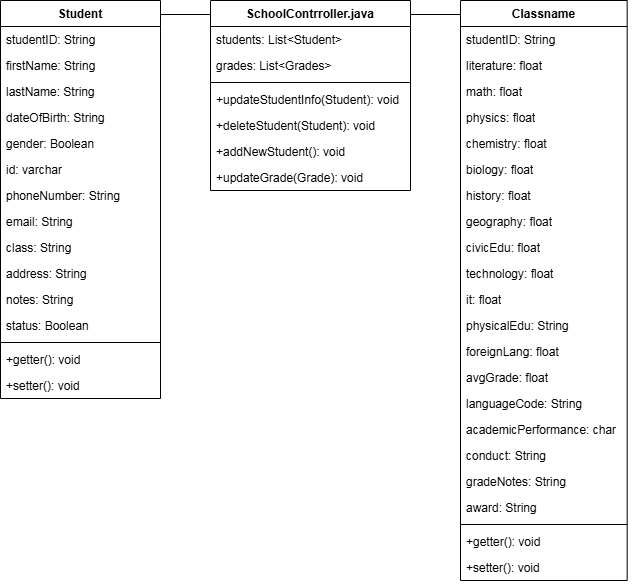

The diagram above was exported from draw.io. Its source (the exported page's mxGraphModel, read from the mxfile embedded in the PNG):
<mxGraphModel dx="1379" dy="795" grid="1" gridSize="10" guides="1" tooltips="1" connect="1" arrows="1" fold="1" page="1" pageScale="1" pageWidth="1600" pageHeight="1200" math="0" shadow="0">
  <root>
    <mxCell id="0" />
    <mxCell id="1" parent="0" />
    <mxCell id="1XtT7MKIqby3fB7Ha_tK-1" value="Student" style="swimlane;fontStyle=1;align=center;verticalAlign=top;childLayout=stackLayout;horizontal=1;startSize=26;horizontalStack=0;resizeParent=1;resizeParentMax=0;resizeLast=0;collapsible=1;marginBottom=0;whiteSpace=wrap;html=1;" parent="1" vertex="1">
      <mxGeometry x="370" y="40" width="160" height="398" as="geometry" />
    </mxCell>
    <mxCell id="1XtT7MKIqby3fB7Ha_tK-5" value="studentID: String" style="text;strokeColor=none;fillColor=none;align=left;verticalAlign=top;spacingLeft=4;spacingRight=4;overflow=hidden;rotatable=0;points=[[0,0.5],[1,0.5]];portConstraint=eastwest;whiteSpace=wrap;html=1;" parent="1XtT7MKIqby3fB7Ha_tK-1" vertex="1">
      <mxGeometry y="26" width="160" height="26" as="geometry" />
    </mxCell>
    <mxCell id="7dUSYANPYvfJ_RR75Z-k-4" value="firstName: String" style="text;strokeColor=none;fillColor=none;align=left;verticalAlign=top;spacingLeft=4;spacingRight=4;overflow=hidden;rotatable=0;points=[[0,0.5],[1,0.5]];portConstraint=eastwest;whiteSpace=wrap;html=1;" parent="1XtT7MKIqby3fB7Ha_tK-1" vertex="1">
      <mxGeometry y="52" width="160" height="26" as="geometry" />
    </mxCell>
    <mxCell id="7dUSYANPYvfJ_RR75Z-k-5" value="lastName: String" style="text;strokeColor=none;fillColor=none;align=left;verticalAlign=top;spacingLeft=4;spacingRight=4;overflow=hidden;rotatable=0;points=[[0,0.5],[1,0.5]];portConstraint=eastwest;whiteSpace=wrap;html=1;" parent="1XtT7MKIqby3fB7Ha_tK-1" vertex="1">
      <mxGeometry y="78" width="160" height="26" as="geometry" />
    </mxCell>
    <mxCell id="1XtT7MKIqby3fB7Ha_tK-9" value="dateOfBirth: String" style="text;strokeColor=none;fillColor=none;align=left;verticalAlign=top;spacingLeft=4;spacingRight=4;overflow=hidden;rotatable=0;points=[[0,0.5],[1,0.5]];portConstraint=eastwest;whiteSpace=wrap;html=1;" parent="1XtT7MKIqby3fB7Ha_tK-1" vertex="1">
      <mxGeometry y="104" width="160" height="26" as="geometry" />
    </mxCell>
    <mxCell id="1XtT7MKIqby3fB7Ha_tK-10" value="gender: Boolean" style="text;strokeColor=none;fillColor=none;align=left;verticalAlign=top;spacingLeft=4;spacingRight=4;overflow=hidden;rotatable=0;points=[[0,0.5],[1,0.5]];portConstraint=eastwest;whiteSpace=wrap;html=1;" parent="1XtT7MKIqby3fB7Ha_tK-1" vertex="1">
      <mxGeometry y="130" width="160" height="26" as="geometry" />
    </mxCell>
    <mxCell id="1XtT7MKIqby3fB7Ha_tK-11" value="id: varchar" style="text;strokeColor=none;fillColor=none;align=left;verticalAlign=top;spacingLeft=4;spacingRight=4;overflow=hidden;rotatable=0;points=[[0,0.5],[1,0.5]];portConstraint=eastwest;whiteSpace=wrap;html=1;" parent="1XtT7MKIqby3fB7Ha_tK-1" vertex="1">
      <mxGeometry y="156" width="160" height="26" as="geometry" />
    </mxCell>
    <mxCell id="1XtT7MKIqby3fB7Ha_tK-12" value="phoneNumber: String" style="text;strokeColor=none;fillColor=none;align=left;verticalAlign=top;spacingLeft=4;spacingRight=4;overflow=hidden;rotatable=0;points=[[0,0.5],[1,0.5]];portConstraint=eastwest;whiteSpace=wrap;html=1;" parent="1XtT7MKIqby3fB7Ha_tK-1" vertex="1">
      <mxGeometry y="182" width="160" height="26" as="geometry" />
    </mxCell>
    <mxCell id="1XtT7MKIqby3fB7Ha_tK-13" value="email: String" style="text;strokeColor=none;fillColor=none;align=left;verticalAlign=top;spacingLeft=4;spacingRight=4;overflow=hidden;rotatable=0;points=[[0,0.5],[1,0.5]];portConstraint=eastwest;whiteSpace=wrap;html=1;" parent="1XtT7MKIqby3fB7Ha_tK-1" vertex="1">
      <mxGeometry y="208" width="160" height="26" as="geometry" />
    </mxCell>
    <mxCell id="1XtT7MKIqby3fB7Ha_tK-14" value="class: String" style="text;strokeColor=none;fillColor=none;align=left;verticalAlign=top;spacingLeft=4;spacingRight=4;overflow=hidden;rotatable=0;points=[[0,0.5],[1,0.5]];portConstraint=eastwest;whiteSpace=wrap;html=1;" parent="1XtT7MKIqby3fB7Ha_tK-1" vertex="1">
      <mxGeometry y="234" width="160" height="26" as="geometry" />
    </mxCell>
    <mxCell id="1XtT7MKIqby3fB7Ha_tK-15" value="address: String" style="text;strokeColor=none;fillColor=none;align=left;verticalAlign=top;spacingLeft=4;spacingRight=4;overflow=hidden;rotatable=0;points=[[0,0.5],[1,0.5]];portConstraint=eastwest;whiteSpace=wrap;html=1;" parent="1XtT7MKIqby3fB7Ha_tK-1" vertex="1">
      <mxGeometry y="260" width="160" height="26" as="geometry" />
    </mxCell>
    <mxCell id="1XtT7MKIqby3fB7Ha_tK-16" value="notes: String" style="text;strokeColor=none;fillColor=none;align=left;verticalAlign=top;spacingLeft=4;spacingRight=4;overflow=hidden;rotatable=0;points=[[0,0.5],[1,0.5]];portConstraint=eastwest;whiteSpace=wrap;html=1;" parent="1XtT7MKIqby3fB7Ha_tK-1" vertex="1">
      <mxGeometry y="286" width="160" height="26" as="geometry" />
    </mxCell>
    <mxCell id="1XtT7MKIqby3fB7Ha_tK-17" value="status: Boolean" style="text;strokeColor=none;fillColor=none;align=left;verticalAlign=top;spacingLeft=4;spacingRight=4;overflow=hidden;rotatable=0;points=[[0,0.5],[1,0.5]];portConstraint=eastwest;whiteSpace=wrap;html=1;" parent="1XtT7MKIqby3fB7Ha_tK-1" vertex="1">
      <mxGeometry y="312" width="160" height="26" as="geometry" />
    </mxCell>
    <mxCell id="1XtT7MKIqby3fB7Ha_tK-3" value="" style="line;strokeWidth=1;fillColor=none;align=left;verticalAlign=middle;spacingTop=-1;spacingLeft=3;spacingRight=3;rotatable=0;labelPosition=right;points=[];portConstraint=eastwest;strokeColor=inherit;" parent="1XtT7MKIqby3fB7Ha_tK-1" vertex="1">
      <mxGeometry y="338" width="160" height="8" as="geometry" />
    </mxCell>
    <mxCell id="1XtT7MKIqby3fB7Ha_tK-4" value="+getter(): void" style="text;strokeColor=none;fillColor=none;align=left;verticalAlign=top;spacingLeft=4;spacingRight=4;overflow=hidden;rotatable=0;points=[[0,0.5],[1,0.5]];portConstraint=eastwest;whiteSpace=wrap;html=1;" parent="1XtT7MKIqby3fB7Ha_tK-1" vertex="1">
      <mxGeometry y="346" width="160" height="26" as="geometry" />
    </mxCell>
    <mxCell id="1XtT7MKIqby3fB7Ha_tK-38" value="+setter(): void" style="text;strokeColor=none;fillColor=none;align=left;verticalAlign=top;spacingLeft=4;spacingRight=4;overflow=hidden;rotatable=0;points=[[0,0.5],[1,0.5]];portConstraint=eastwest;whiteSpace=wrap;html=1;" parent="1XtT7MKIqby3fB7Ha_tK-1" vertex="1">
      <mxGeometry y="372" width="160" height="26" as="geometry" />
    </mxCell>
    <mxCell id="1XtT7MKIqby3fB7Ha_tK-18" value="Classname" style="swimlane;fontStyle=1;align=center;verticalAlign=top;childLayout=stackLayout;horizontal=1;startSize=26;horizontalStack=0;resizeParent=1;resizeParentMax=0;resizeLast=0;collapsible=1;marginBottom=0;whiteSpace=wrap;html=1;aspect=fixed;" parent="1" vertex="1">
      <mxGeometry x="830" y="40" width="166.67" height="580" as="geometry" />
    </mxCell>
    <mxCell id="1XtT7MKIqby3fB7Ha_tK-40" value="studentID: String" style="text;strokeColor=none;fillColor=none;align=left;verticalAlign=top;spacingLeft=4;spacingRight=4;overflow=hidden;rotatable=0;points=[[0,0.5],[1,0.5]];portConstraint=eastwest;whiteSpace=wrap;html=1;" parent="1XtT7MKIqby3fB7Ha_tK-18" vertex="1">
      <mxGeometry y="26" width="166.67" height="26" as="geometry" />
    </mxCell>
    <mxCell id="1XtT7MKIqby3fB7Ha_tK-23" value="literature: float" style="text;strokeColor=none;fillColor=none;align=left;verticalAlign=top;spacingLeft=4;spacingRight=4;overflow=hidden;rotatable=0;points=[[0,0.5],[1,0.5]];portConstraint=eastwest;whiteSpace=wrap;html=1;" parent="1XtT7MKIqby3fB7Ha_tK-18" vertex="1">
      <mxGeometry y="52" width="166.67" height="26" as="geometry" />
    </mxCell>
    <mxCell id="1XtT7MKIqby3fB7Ha_tK-35" value="math: float" style="text;strokeColor=none;fillColor=none;align=left;verticalAlign=top;spacingLeft=4;spacingRight=4;overflow=hidden;rotatable=0;points=[[0,0.5],[1,0.5]];portConstraint=eastwest;whiteSpace=wrap;html=1;" parent="1XtT7MKIqby3fB7Ha_tK-18" vertex="1">
      <mxGeometry y="78" width="166.67" height="26" as="geometry" />
    </mxCell>
    <mxCell id="1XtT7MKIqby3fB7Ha_tK-34" value="physics: float" style="text;strokeColor=none;fillColor=none;align=left;verticalAlign=top;spacingLeft=4;spacingRight=4;overflow=hidden;rotatable=0;points=[[0,0.5],[1,0.5]];portConstraint=eastwest;whiteSpace=wrap;html=1;" parent="1XtT7MKIqby3fB7Ha_tK-18" vertex="1">
      <mxGeometry y="104" width="166.67" height="26" as="geometry" />
    </mxCell>
    <mxCell id="1XtT7MKIqby3fB7Ha_tK-33" value="chemistry: float" style="text;strokeColor=none;fillColor=none;align=left;verticalAlign=top;spacingLeft=4;spacingRight=4;overflow=hidden;rotatable=0;points=[[0,0.5],[1,0.5]];portConstraint=eastwest;whiteSpace=wrap;html=1;" parent="1XtT7MKIqby3fB7Ha_tK-18" vertex="1">
      <mxGeometry y="130" width="166.67" height="26" as="geometry" />
    </mxCell>
    <mxCell id="1XtT7MKIqby3fB7Ha_tK-32" value="biology: float" style="text;strokeColor=none;fillColor=none;align=left;verticalAlign=top;spacingLeft=4;spacingRight=4;overflow=hidden;rotatable=0;points=[[0,0.5],[1,0.5]];portConstraint=eastwest;whiteSpace=wrap;html=1;" parent="1XtT7MKIqby3fB7Ha_tK-18" vertex="1">
      <mxGeometry y="156" width="166.67" height="26" as="geometry" />
    </mxCell>
    <mxCell id="1XtT7MKIqby3fB7Ha_tK-31" value="history: float" style="text;strokeColor=none;fillColor=none;align=left;verticalAlign=top;spacingLeft=4;spacingRight=4;overflow=hidden;rotatable=0;points=[[0,0.5],[1,0.5]];portConstraint=eastwest;whiteSpace=wrap;html=1;" parent="1XtT7MKIqby3fB7Ha_tK-18" vertex="1">
      <mxGeometry y="182" width="166.67" height="26" as="geometry" />
    </mxCell>
    <mxCell id="1XtT7MKIqby3fB7Ha_tK-30" value="geography: float" style="text;strokeColor=none;fillColor=none;align=left;verticalAlign=top;spacingLeft=4;spacingRight=4;overflow=hidden;rotatable=0;points=[[0,0.5],[1,0.5]];portConstraint=eastwest;whiteSpace=wrap;html=1;" parent="1XtT7MKIqby3fB7Ha_tK-18" vertex="1">
      <mxGeometry y="208" width="166.67" height="26" as="geometry" />
    </mxCell>
    <mxCell id="1XtT7MKIqby3fB7Ha_tK-29" value="civicEdu: float" style="text;strokeColor=none;fillColor=none;align=left;verticalAlign=top;spacingLeft=4;spacingRight=4;overflow=hidden;rotatable=0;points=[[0,0.5],[1,0.5]];portConstraint=eastwest;whiteSpace=wrap;html=1;" parent="1XtT7MKIqby3fB7Ha_tK-18" vertex="1">
      <mxGeometry y="234" width="166.67" height="26" as="geometry" />
    </mxCell>
    <mxCell id="1XtT7MKIqby3fB7Ha_tK-28" value="technology: float" style="text;strokeColor=none;fillColor=none;align=left;verticalAlign=top;spacingLeft=4;spacingRight=4;overflow=hidden;rotatable=0;points=[[0,0.5],[1,0.5]];portConstraint=eastwest;whiteSpace=wrap;html=1;" parent="1XtT7MKIqby3fB7Ha_tK-18" vertex="1">
      <mxGeometry y="260" width="166.67" height="26" as="geometry" />
    </mxCell>
    <mxCell id="1XtT7MKIqby3fB7Ha_tK-27" value="it: float" style="text;strokeColor=none;fillColor=none;align=left;verticalAlign=top;spacingLeft=4;spacingRight=4;overflow=hidden;rotatable=0;points=[[0,0.5],[1,0.5]];portConstraint=eastwest;whiteSpace=wrap;html=1;" parent="1XtT7MKIqby3fB7Ha_tK-18" vertex="1">
      <mxGeometry y="286" width="166.67" height="26" as="geometry" />
    </mxCell>
    <mxCell id="1XtT7MKIqby3fB7Ha_tK-26" value="physicalEdu: String" style="text;strokeColor=none;fillColor=none;align=left;verticalAlign=top;spacingLeft=4;spacingRight=4;overflow=hidden;rotatable=0;points=[[0,0.5],[1,0.5]];portConstraint=eastwest;whiteSpace=wrap;html=1;" parent="1XtT7MKIqby3fB7Ha_tK-18" vertex="1">
      <mxGeometry y="312" width="166.67" height="26" as="geometry" />
    </mxCell>
    <mxCell id="1XtT7MKIqby3fB7Ha_tK-25" value="foreignLang: float" style="text;strokeColor=none;fillColor=none;align=left;verticalAlign=top;spacingLeft=4;spacingRight=4;overflow=hidden;rotatable=0;points=[[0,0.5],[1,0.5]];portConstraint=eastwest;whiteSpace=wrap;html=1;" parent="1XtT7MKIqby3fB7Ha_tK-18" vertex="1">
      <mxGeometry y="338" width="166.67" height="26" as="geometry" />
    </mxCell>
    <mxCell id="1XtT7MKIqby3fB7Ha_tK-36" value="avgGrade: float" style="text;strokeColor=none;fillColor=none;align=left;verticalAlign=top;spacingLeft=4;spacingRight=4;overflow=hidden;rotatable=0;points=[[0,0.5],[1,0.5]];portConstraint=eastwest;whiteSpace=wrap;html=1;" parent="1XtT7MKIqby3fB7Ha_tK-18" vertex="1">
      <mxGeometry y="364" width="166.67" height="26" as="geometry" />
    </mxCell>
    <mxCell id="1XtT7MKIqby3fB7Ha_tK-24" value="languageCode: String" style="text;strokeColor=none;fillColor=none;align=left;verticalAlign=top;spacingLeft=4;spacingRight=4;overflow=hidden;rotatable=0;points=[[0,0.5],[1,0.5]];portConstraint=eastwest;whiteSpace=wrap;html=1;" parent="1XtT7MKIqby3fB7Ha_tK-18" vertex="1">
      <mxGeometry y="390" width="166.67" height="26" as="geometry" />
    </mxCell>
    <mxCell id="1XtT7MKIqby3fB7Ha_tK-37" value="academicPerformance: char" style="text;strokeColor=none;fillColor=none;align=left;verticalAlign=top;spacingLeft=4;spacingRight=4;overflow=hidden;rotatable=0;points=[[0,0.5],[1,0.5]];portConstraint=eastwest;whiteSpace=wrap;html=1;shadow=1;" parent="1XtT7MKIqby3fB7Ha_tK-18" vertex="1">
      <mxGeometry y="416" width="166.67" height="26" as="geometry" />
    </mxCell>
    <mxCell id="1XtT7MKIqby3fB7Ha_tK-41" value="conduct: String" style="text;strokeColor=none;fillColor=none;align=left;verticalAlign=top;spacingLeft=4;spacingRight=4;overflow=hidden;rotatable=0;points=[[0,0.5],[1,0.5]];portConstraint=eastwest;whiteSpace=wrap;html=1;shadow=1;" parent="1XtT7MKIqby3fB7Ha_tK-18" vertex="1">
      <mxGeometry y="442" width="166.67" height="26" as="geometry" />
    </mxCell>
    <mxCell id="1XtT7MKIqby3fB7Ha_tK-42" value="gradeNotes: String" style="text;strokeColor=none;fillColor=none;align=left;verticalAlign=top;spacingLeft=4;spacingRight=4;overflow=hidden;rotatable=0;points=[[0,0.5],[1,0.5]];portConstraint=eastwest;whiteSpace=wrap;html=1;shadow=1;" parent="1XtT7MKIqby3fB7Ha_tK-18" vertex="1">
      <mxGeometry y="468" width="166.67" height="26" as="geometry" />
    </mxCell>
    <mxCell id="1XtT7MKIqby3fB7Ha_tK-44" value="award: String" style="text;strokeColor=none;fillColor=none;align=left;verticalAlign=top;spacingLeft=4;spacingRight=4;overflow=hidden;rotatable=0;points=[[0,0.5],[1,0.5]];portConstraint=eastwest;whiteSpace=wrap;html=1;shadow=1;" parent="1XtT7MKIqby3fB7Ha_tK-18" vertex="1">
      <mxGeometry y="494" width="166.67" height="26" as="geometry" />
    </mxCell>
    <mxCell id="1XtT7MKIqby3fB7Ha_tK-20" value="" style="line;strokeWidth=1;fillColor=none;align=left;verticalAlign=middle;spacingTop=-1;spacingLeft=3;spacingRight=3;rotatable=0;labelPosition=right;points=[];portConstraint=eastwest;strokeColor=inherit;" parent="1XtT7MKIqby3fB7Ha_tK-18" vertex="1">
      <mxGeometry y="520" width="166.67" height="8" as="geometry" />
    </mxCell>
    <mxCell id="1XtT7MKIqby3fB7Ha_tK-45" value="+getter(): void" style="text;strokeColor=none;fillColor=none;align=left;verticalAlign=top;spacingLeft=4;spacingRight=4;overflow=hidden;rotatable=0;points=[[0,0.5],[1,0.5]];portConstraint=eastwest;whiteSpace=wrap;html=1;" parent="1XtT7MKIqby3fB7Ha_tK-18" vertex="1">
      <mxGeometry y="528" width="166.67" height="26" as="geometry" />
    </mxCell>
    <mxCell id="1XtT7MKIqby3fB7Ha_tK-46" value="+setter(): void" style="text;strokeColor=none;fillColor=none;align=left;verticalAlign=top;spacingLeft=4;spacingRight=4;overflow=hidden;rotatable=0;points=[[0,0.5],[1,0.5]];portConstraint=eastwest;whiteSpace=wrap;html=1;" parent="1XtT7MKIqby3fB7Ha_tK-18" vertex="1">
      <mxGeometry y="554" width="166.67" height="26" as="geometry" />
    </mxCell>
    <mxCell id="1XtT7MKIqby3fB7Ha_tK-47" value="" style="line;strokeWidth=1;fillColor=none;align=left;verticalAlign=middle;spacingTop=-1;spacingLeft=3;spacingRight=3;rotatable=0;labelPosition=right;points=[];portConstraint=eastwest;strokeColor=inherit;" parent="1" vertex="1">
      <mxGeometry x="530" y="50" width="50" height="8" as="geometry" />
    </mxCell>
    <mxCell id="1XtT7MKIqby3fB7Ha_tK-48" value="SchoolContrroller.java" style="swimlane;fontStyle=1;align=center;verticalAlign=top;childLayout=stackLayout;horizontal=1;startSize=26;horizontalStack=0;resizeParent=1;resizeParentMax=0;resizeLast=0;collapsible=1;marginBottom=0;whiteSpace=wrap;html=1;" parent="1" vertex="1">
      <mxGeometry x="580" y="40" width="200" height="190" as="geometry" />
    </mxCell>
    <mxCell id="1XtT7MKIqby3fB7Ha_tK-49" value="students: List&amp;lt;Student&lt;span style=&quot;color: rgba(0, 0, 0, 0); font-family: monospace; font-size: 0px; text-wrap: nowrap;&quot;&gt;%3CmxGraphModel%3E%3Croot%3E%3CmxCell%20id%3D%220%22%2F%3E%3CmxCell%20id%3D%221%22%20parent%3D%220%22%2F%3E%3CmxCell%20id%3D%222%22%20value%3D%22%2Bgetter()%3A%20void%22%20style%3D%22text%3BstrokeColor%3Dnone%3BfillColor%3Dnone%3Balign%3Dleft%3BverticalAlign%3Dtop%3BspacingLeft%3D4%3BspacingRight%3D4%3Boverflow%3Dhidden%3Brotatable%3D0%3Bpoints%3D%5B%5B0%2C0.5%5D%2C%5B1%2C0.5%5D%5D%3BportConstraint%3Deastwest%3BwhiteSpace%3Dwrap%3Bhtml%3D1%3B%22%20vertex%3D%221%22%20parent%3D%221%22%3E%3CmxGeometry%20x%3D%22370%22%20y%3D%22386%22%20width%3D%22160%22%20height%3D%2226%22%20as%3D%22geometry%22%2F%3E%3C%2FmxCell%3E%3CmxCell%20id%3D%223%22%20value%3D%22%2Bsetter()%3A%20void%22%20style%3D%22text%3BstrokeColor%3Dnone%3BfillColor%3Dnone%3Balign%3Dleft%3BverticalAlign%3Dtop%3BspacingLeft%3D4%3BspacingRight%3D4%3Boverflow%3Dhidden%3Brotatable%3D0%3Bpoints%3D%5B%5B0%2C0.5%5D%2C%5B1%2C0.5%5D%5D%3BportConstraint%3Deastwest%3BwhiteSpace%3Dwrap%3Bhtml%3D1%3B%22%20vertex%3D%221%22%20parent%3D%221%22%3E%3CmxGeometry%20x%3D%22370%22%20y%3D%22412%22%20width%3D%22160%22%20height%3D%2226%22%20as%3D%22geometry%22%2F%3E%3C%2FmxCell%3E%3C%2Froot%3E%3C%2FmxGraphModel%3E&lt;/span&gt;&amp;gt;" style="text;strokeColor=none;fillColor=none;align=left;verticalAlign=top;spacingLeft=4;spacingRight=4;overflow=hidden;rotatable=0;points=[[0,0.5],[1,0.5]];portConstraint=eastwest;whiteSpace=wrap;html=1;" parent="1XtT7MKIqby3fB7Ha_tK-48" vertex="1">
      <mxGeometry y="26" width="200" height="26" as="geometry" />
    </mxCell>
    <mxCell id="1XtT7MKIqby3fB7Ha_tK-54" value="grades: List&amp;lt;Grades&lt;span style=&quot;color: rgba(0, 0, 0, 0); font-family: monospace; font-size: 0px; text-wrap: nowrap;&quot;&gt;%3CmxGraphModel%3E%3Croot%3E%3CmxCell%20id%3D%220%22%2F%3E%3CmxCell%20id%3D%221%22%20parent%3D%220%22%2F%3E%3CmxCell%20id%3D%222%22%20value%3D%22%2Bgetter()%3A%20void%22%20style%3D%22text%3BstrokeColor%3Dnone%3BfillColor%3Dnone%3Balign%3Dleft%3BverticalAlign%3Dtop%3BspacingLeft%3D4%3BspacingRight%3D4%3Boverflow%3Dhidden%3Brotatable%3D0%3Bpoints%3D%5B%5B0%2C0.5%5D%2C%5B1%2C0.5%5D%5D%3BportConstraint%3Deastwest%3BwhiteSpace%3Dwrap%3Bhtml%3D1%3B%22%20vertex%3D%221%22%20parent%3D%221%22%3E%3CmxGeometry%20x%3D%22370%22%20y%3D%22386%22%20width%3D%22160%22%20height%3D%2226%22%20as%3D%22geometry%22%2F%3E%3C%2FmxCell%3E%3CmxCell%20id%3D%223%22%20value%3D%22%2Bsetter()%3A%20void%22%20style%3D%22text%3BstrokeColor%3Dnone%3BfillColor%3Dnone%3Balign%3Dleft%3BverticalAlign%3Dtop%3BspacingLeft%3D4%3BspacingRight%3D4%3Boverflow%3Dhidden%3Brotatable%3D0%3Bpoints%3D%5B%5B0%2C0.5%5D%2C%5B1%2C0.5%5D%5D%3BportConstraint%3Deastwest%3BwhiteSpace%3Dwrap%3Bhtml%3D1%3B%22%20vertex%3D%221%22%20parent%3D%221%22%3E%3CmxGeometry%20x%3D%22370%22%20y%3D%22412%22%20width%3D%22160%22%20height%3D%2226%22%20as%3D%22geometry%22%2F%3E%3C%2FmxCell%3E%3C%2Froot%3E%3C%2FmxGraphModel%3E&lt;/span&gt;&amp;gt;" style="text;strokeColor=none;fillColor=none;align=left;verticalAlign=top;spacingLeft=4;spacingRight=4;overflow=hidden;rotatable=0;points=[[0,0.5],[1,0.5]];portConstraint=eastwest;whiteSpace=wrap;html=1;" parent="1XtT7MKIqby3fB7Ha_tK-48" vertex="1">
      <mxGeometry y="52" width="200" height="26" as="geometry" />
    </mxCell>
    <mxCell id="1XtT7MKIqby3fB7Ha_tK-50" value="" style="line;strokeWidth=1;fillColor=none;align=left;verticalAlign=middle;spacingTop=-1;spacingLeft=3;spacingRight=3;rotatable=0;labelPosition=right;points=[];portConstraint=eastwest;strokeColor=inherit;" parent="1XtT7MKIqby3fB7Ha_tK-48" vertex="1">
      <mxGeometry y="78" width="200" height="8" as="geometry" />
    </mxCell>
    <mxCell id="1XtT7MKIqby3fB7Ha_tK-51" value="+updateStudentInfo(Student): void" style="text;strokeColor=none;fillColor=none;align=left;verticalAlign=top;spacingLeft=4;spacingRight=4;overflow=hidden;rotatable=0;points=[[0,0.5],[1,0.5]];portConstraint=eastwest;whiteSpace=wrap;html=1;" parent="1XtT7MKIqby3fB7Ha_tK-48" vertex="1">
      <mxGeometry y="86" width="200" height="26" as="geometry" />
    </mxCell>
    <mxCell id="1XtT7MKIqby3fB7Ha_tK-55" value="+deleteStudent(Student): void" style="text;strokeColor=none;fillColor=none;align=left;verticalAlign=top;spacingLeft=4;spacingRight=4;overflow=hidden;rotatable=0;points=[[0,0.5],[1,0.5]];portConstraint=eastwest;whiteSpace=wrap;html=1;" parent="1XtT7MKIqby3fB7Ha_tK-48" vertex="1">
      <mxGeometry y="112" width="200" height="26" as="geometry" />
    </mxCell>
    <mxCell id="1XtT7MKIqby3fB7Ha_tK-57" value="+addNewStudent(): void" style="text;strokeColor=none;fillColor=none;align=left;verticalAlign=top;spacingLeft=4;spacingRight=4;overflow=hidden;rotatable=0;points=[[0,0.5],[1,0.5]];portConstraint=eastwest;whiteSpace=wrap;html=1;" parent="1XtT7MKIqby3fB7Ha_tK-48" vertex="1">
      <mxGeometry y="138" width="200" height="26" as="geometry" />
    </mxCell>
    <mxCell id="1XtT7MKIqby3fB7Ha_tK-58" value="+updateGrade(Grade): void" style="text;strokeColor=none;fillColor=none;align=left;verticalAlign=top;spacingLeft=4;spacingRight=4;overflow=hidden;rotatable=0;points=[[0,0.5],[1,0.5]];portConstraint=eastwest;whiteSpace=wrap;html=1;" parent="1XtT7MKIqby3fB7Ha_tK-48" vertex="1">
      <mxGeometry y="164" width="200" height="26" as="geometry" />
    </mxCell>
    <mxCell id="1XtT7MKIqby3fB7Ha_tK-59" value="" style="line;strokeWidth=1;fillColor=none;align=left;verticalAlign=middle;spacingTop=-1;spacingLeft=3;spacingRight=3;rotatable=0;labelPosition=right;points=[];portConstraint=eastwest;strokeColor=inherit;" parent="1" vertex="1">
      <mxGeometry x="780" y="50" width="50" height="8" as="geometry" />
    </mxCell>
  </root>
</mxGraphModel>